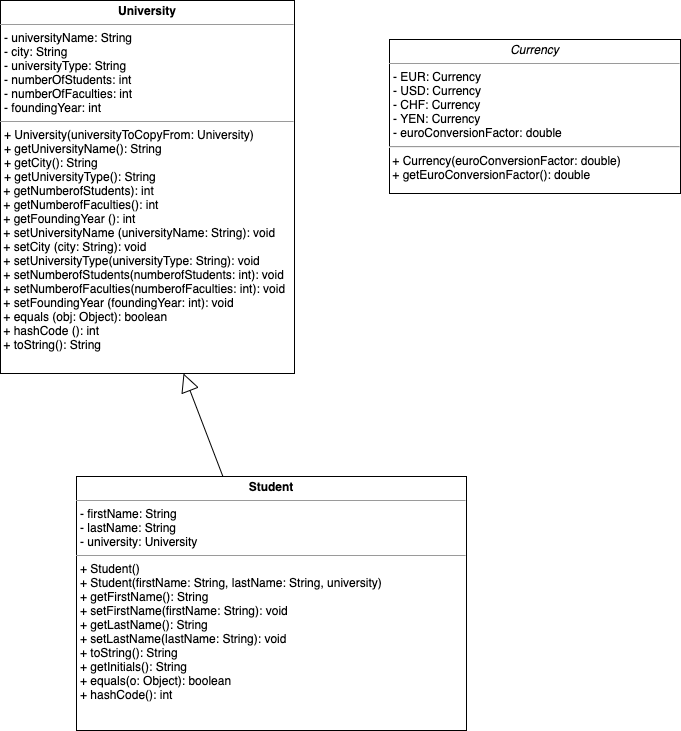

The diagram above was exported from draw.io. Its source (the exported page's mxGraphModel, read from the mxfile embedded in the PNG):
<mxGraphModel dx="614" dy="567" grid="0" gridSize="10" guides="1" tooltips="1" connect="1" arrows="1" fold="1" page="1" pageScale="1" pageWidth="827" pageHeight="1169" background="#FFFFFF" math="0" shadow="0">
  <root>
    <mxCell id="WIyWlLk6GJQsqaUBKTNV-0" />
    <mxCell id="WIyWlLk6GJQsqaUBKTNV-1" parent="WIyWlLk6GJQsqaUBKTNV-0" />
    <mxCell id="0" value="&lt;p style=&quot;margin: 0px ; margin-top: 4px ; text-align: center&quot;&gt;&lt;b&gt;Student&lt;/b&gt;&lt;/p&gt;&lt;hr size=&quot;1&quot;&gt;&lt;p style=&quot;margin: 0px ; margin-left: 4px&quot;&gt;- firstName: String&lt;/p&gt;&lt;p style=&quot;margin: 0px 0px 0px 4px&quot;&gt;- lastName: String&lt;/p&gt;&lt;p style=&quot;margin: 0px 0px 0px 4px&quot;&gt;- university: University&lt;/p&gt;&lt;hr size=&quot;1&quot;&gt;&lt;p style=&quot;margin: 0px ; margin-left: 4px&quot;&gt;+ Student()&lt;/p&gt;&lt;p style=&quot;margin: 0px ; margin-left: 4px&quot;&gt;+ Student(firstName: String, lastName: String, university)&lt;/p&gt;&lt;p style=&quot;margin: 0px ; margin-left: 4px&quot;&gt;&lt;span&gt;+ getFirstName():&lt;/span&gt;&lt;span&gt;&amp;nbsp;&lt;/span&gt;&lt;span&gt;String&lt;/span&gt;&lt;br&gt;&lt;/p&gt;&lt;p style=&quot;margin: 0px ; margin-left: 4px&quot;&gt;+ setFirstName(firstName: String): void&lt;/p&gt;&lt;p style=&quot;margin: 0px 0px 0px 4px&quot;&gt;+ getLastName(): String&lt;/p&gt;&lt;p style=&quot;margin: 0px 0px 0px 4px&quot;&gt;+ setLastName(lastName: String): void&lt;/p&gt;&lt;p style=&quot;margin: 0px 0px 0px 4px&quot;&gt;&lt;span&gt;+ toString(): String&lt;/span&gt;&lt;br&gt;&lt;/p&gt;&lt;p style=&quot;margin: 0px 0px 0px 4px&quot;&gt;&lt;span&gt;+ getInitials(): String&lt;/span&gt;&lt;/p&gt;&lt;p style=&quot;margin: 0px 0px 0px 4px&quot;&gt;&lt;span&gt;+ equals(o: Object): boolean&lt;/span&gt;&lt;/p&gt;&lt;p style=&quot;margin: 0px 0px 0px 4px&quot;&gt;&lt;span&gt;+ hashCode(): int&lt;/span&gt;&lt;/p&gt;" style="verticalAlign=top;align=left;overflow=fill;fontSize=12;fontFamily=Helvetica;html=1;" parent="WIyWlLk6GJQsqaUBKTNV-1" vertex="1">
      <mxGeometry x="86" y="486" width="390" height="254" as="geometry" />
    </mxCell>
    <mxCell id="1" value="&lt;p style=&quot;margin: 0px ; margin-top: 4px ; text-align: center&quot;&gt;&lt;b&gt;University&lt;/b&gt;&lt;/p&gt;&lt;hr size=&quot;1&quot;&gt;&lt;p style=&quot;margin: 0px ; margin-left: 4px&quot;&gt;&lt;/p&gt;&lt;p style=&quot;margin: 0px ; margin-left: 4px&quot;&gt;- universityName: String&lt;/p&gt;&lt;p style=&quot;margin: 0px ; margin-left: 4px&quot;&gt;- city: String&lt;/p&gt;&lt;p style=&quot;margin: 0px ; margin-left: 4px&quot;&gt;- universityType: String&lt;/p&gt;&lt;p style=&quot;margin: 0px ; margin-left: 4px&quot;&gt;- numberOfStudents: int&lt;/p&gt;&lt;p style=&quot;margin: 0px ; margin-left: 4px&quot;&gt;- numberOfFaculties: int&lt;/p&gt;&lt;p style=&quot;margin: 0px ; margin-left: 4px&quot;&gt;- foundingYear: int&lt;/p&gt;&lt;hr size=&quot;1&quot;&gt;&lt;p style=&quot;margin: 0px 0px 0px 4px&quot;&gt;+ University(universityToCopyFrom: University)&lt;/p&gt;&lt;p style=&quot;margin: 0px 0px 0px 4px&quot;&gt;+ getUniversityName(): String&lt;/p&gt;&lt;p style=&quot;margin: 0px 0px 0px 4px&quot;&gt;+ getCity(): String&lt;/p&gt;&lt;p style=&quot;margin: 0px 0px 0px 4px&quot;&gt;+ getUniversityType(): String&lt;/p&gt;&lt;p style=&quot;margin: 0px; font-variant-numeric: normal; font-variant-east-asian: normal; font-stretch: normal; line-height: normal;&quot; class=&quot;p1&quot;&gt;&amp;nbsp;+ getNumberofStudents): int&amp;nbsp;&lt;/p&gt;&lt;p style=&quot;margin: 0px; font-variant-numeric: normal; font-variant-east-asian: normal; font-stretch: normal; line-height: normal;&quot; class=&quot;p1&quot;&gt;&amp;nbsp;+ getNumberofFaculties(): int&lt;/p&gt;&lt;p style=&quot;margin: 0px; font-variant-numeric: normal; font-variant-east-asian: normal; font-stretch: normal; line-height: normal;&quot; class=&quot;p1&quot;&gt;&amp;nbsp;+ getFoundingYear (): int&lt;/p&gt;&lt;p style=&quot;margin: 0px; font-variant-numeric: normal; font-variant-east-asian: normal; font-stretch: normal; line-height: normal;&quot; class=&quot;p1&quot;&gt;&amp;nbsp;+ setUniversityName (universityName: String): void&amp;nbsp;&lt;/p&gt;&lt;p style=&quot;margin: 0px; font-variant-numeric: normal; font-variant-east-asian: normal; font-stretch: normal; line-height: normal;&quot; class=&quot;p1&quot;&gt;&amp;nbsp;+ setCity (city: String): void&lt;/p&gt;&lt;p style=&quot;margin: 0px; font-variant-numeric: normal; font-variant-east-asian: normal; font-stretch: normal; line-height: normal;&quot; class=&quot;p1&quot;&gt;&amp;nbsp;+ setUniversityType(universityType: String): void&lt;/p&gt;&lt;p style=&quot;margin: 0px; font-variant-numeric: normal; font-variant-east-asian: normal; font-stretch: normal; line-height: normal;&quot; class=&quot;p1&quot;&gt;&amp;nbsp;+ setNumberofStudents(numberofStudents: int): void&lt;/p&gt;&lt;p style=&quot;margin: 0px; font-variant-numeric: normal; font-variant-east-asian: normal; font-stretch: normal; line-height: normal;&quot; class=&quot;p1&quot;&gt;&amp;nbsp;+ setNumberofFaculties(numberofFaculties: int): void&lt;/p&gt;&lt;p style=&quot;margin: 0px; font-variant-numeric: normal; font-variant-east-asian: normal; font-stretch: normal; line-height: normal;&quot; class=&quot;p1&quot;&gt;&amp;nbsp;+ setFoundingYear (foundingYear: int): void&amp;nbsp;&lt;/p&gt;&lt;p style=&quot;margin: 0px; font-variant-numeric: normal; font-variant-east-asian: normal; font-stretch: normal; line-height: normal;&quot; class=&quot;p1&quot;&gt;&amp;nbsp;+ equals (obj: Object): boolean&amp;nbsp;&lt;/p&gt;&lt;p style=&quot;margin: 0px; font-variant-numeric: normal; font-variant-east-asian: normal; font-stretch: normal; line-height: normal;&quot; class=&quot;p1&quot;&gt;&amp;nbsp;+ hashCode (): int&lt;/p&gt;&lt;p style=&quot;margin: 0px; font-variant-numeric: normal; font-variant-east-asian: normal; font-stretch: normal; line-height: normal;&quot; class=&quot;p1&quot;&gt;&amp;nbsp;+ toString(): String&lt;/p&gt;" style="verticalAlign=top;align=left;overflow=fill;fontSize=12;fontFamily=Helvetica;html=1;" parent="WIyWlLk6GJQsqaUBKTNV-1" vertex="1">
      <mxGeometry x="10" y="10" width="294" height="373" as="geometry" />
    </mxCell>
    <mxCell id="2" value="" style="endArrow=block;endSize=16;endFill=0;html=1;" parent="WIyWlLk6GJQsqaUBKTNV-1" source="0" edge="1">
      <mxGeometry y="-20" width="160" relative="1" as="geometry">
        <mxPoint x="-63" y="254" as="sourcePoint" />
        <mxPoint x="193" y="383" as="targetPoint" />
        <mxPoint as="offset" />
      </mxGeometry>
    </mxCell>
    <mxCell id="8" value="&lt;p style=&quot;margin: 0px ; margin-top: 4px ; text-align: center&quot;&gt;&lt;i&gt;Currency&lt;/i&gt;&lt;/p&gt;&lt;hr size=&quot;1&quot;&gt;&lt;p style=&quot;margin: 0px ; margin-left: 4px&quot;&gt;&lt;/p&gt;&lt;p style=&quot;margin: 0px ; margin-left: 4px&quot;&gt;&lt;/p&gt;&lt;p style=&quot;margin: 0px ; margin-left: 4px&quot;&gt;- EUR: Currency&lt;/p&gt;&lt;p style=&quot;margin: 0px ; margin-left: 4px&quot;&gt;- USD: Currency&lt;/p&gt;&lt;p style=&quot;margin: 0px ; margin-left: 4px&quot;&gt;- CHF: Currency&lt;/p&gt;&lt;p style=&quot;margin: 0px ; margin-left: 4px&quot;&gt;- YEN: Currency&lt;/p&gt;&lt;p style=&quot;margin: 0px ; margin-left: 4px&quot;&gt;- euroConversionFactor: double&lt;/p&gt;&lt;hr&gt;&amp;nbsp;+ Currency(euroConversionFactor: double)&lt;br&gt;&amp;nbsp;+ getEuroConversionFactor(): double&amp;nbsp;" style="verticalAlign=top;align=left;overflow=fill;fontSize=12;fontFamily=Helvetica;html=1;" parent="WIyWlLk6GJQsqaUBKTNV-1" vertex="1">
      <mxGeometry x="399" y="49" width="291" height="154" as="geometry" />
    </mxCell>
  </root>
</mxGraphModel>